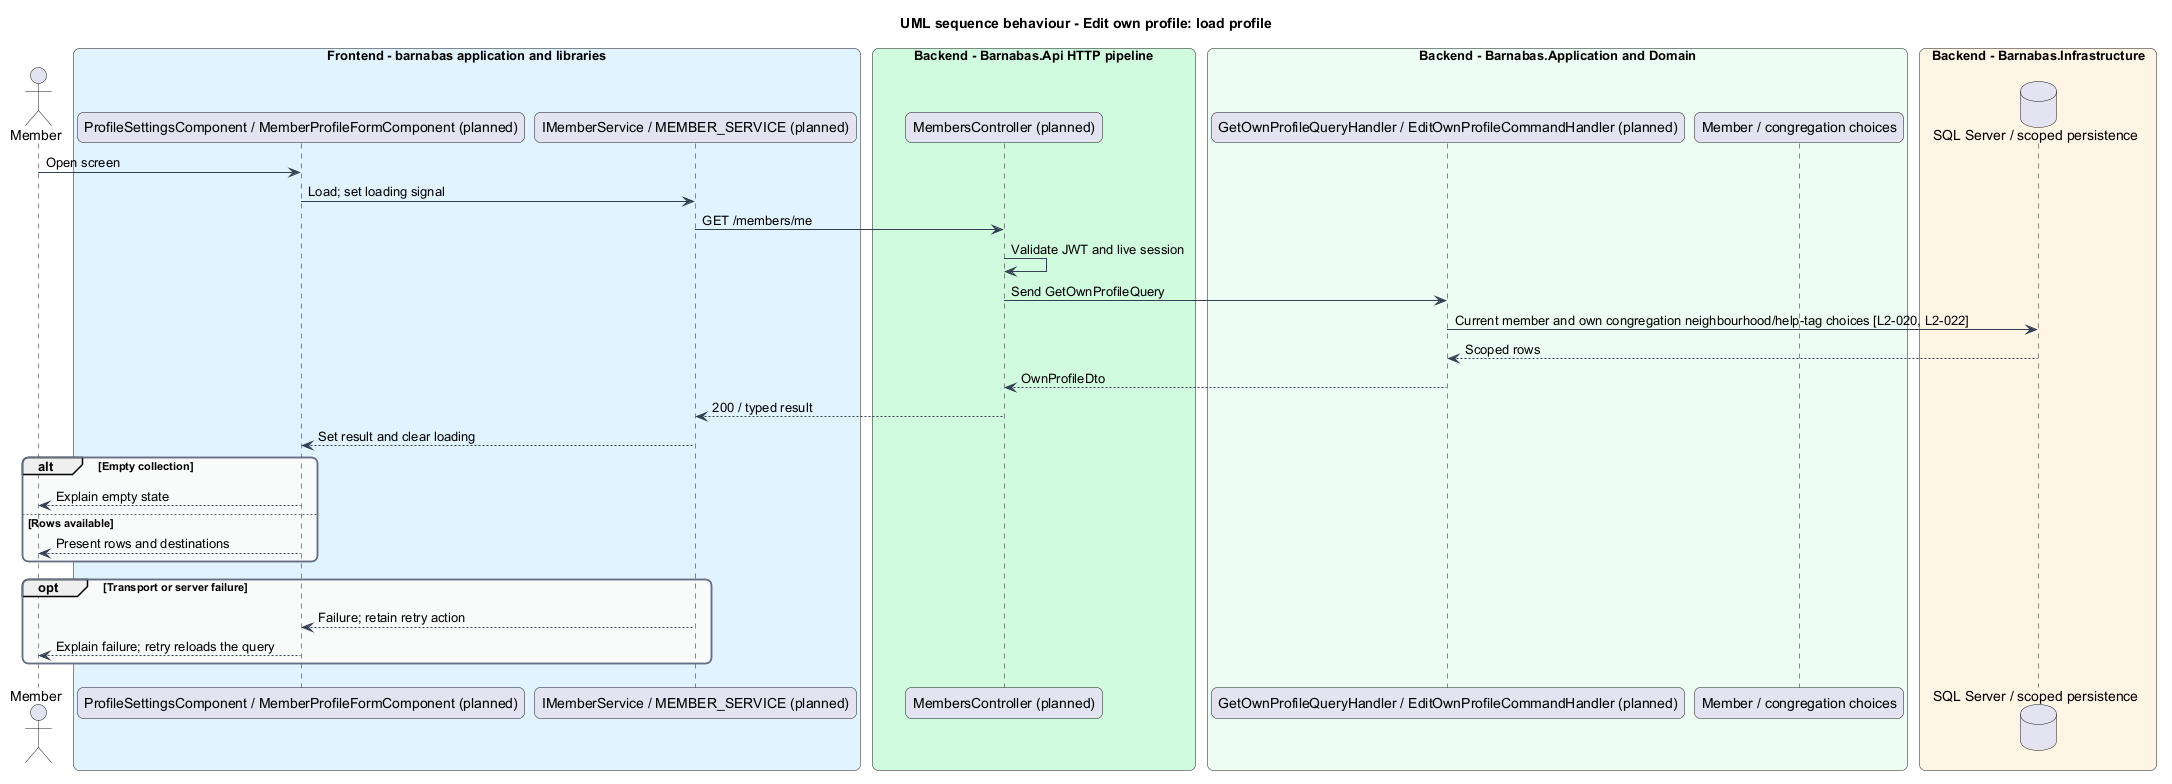

The diagram above was rendered by PlantUML. Its source (embedded in the PNG):
@startuml
title UML sequence behaviour - Edit own profile: load profile
skinparam backgroundColor #FFFFFF
skinparam shadowing false
skinparam roundcorner 12
skinparam defaultFontName Arial
skinparam ArrowColor #344054
skinparam rectangle {
  BorderColor #344054
  FontColor #101828
}
skinparam package {
  BorderColor #667085
  FontColor #101828
  BackgroundColor #F9FAFB
}
actor "Member" as actor
box "Frontend - barnabas application and libraries" #E0F2FE
  participant "ProfileSettingsComponent / MemberProfileFormComponent (planned)" as page
  participant "IMemberService / MEMBER_SERVICE (planned)" as client
end box
box "Backend - Barnabas.Api HTTP pipeline" #D1FADF
  participant "MembersController (planned)" as api
end box
box "Backend - Barnabas.Application and Domain" #ECFDF3
  participant "GetOwnProfileQueryHandler / EditOwnProfileCommandHandler (planned)" as handler
  participant "Member / congregation choices" as entity
end box
box "Backend - Barnabas.Infrastructure" #FFF4E5
  database "SQL Server / scoped persistence" as db
end box
actor -> page : Open screen
page -> client : Load; set loading signal
client -> api : GET /members/me
api -> api : Validate JWT and live session
api -> handler : Send GetOwnProfileQuery
handler -> db : Current member and own congregation neighbourhood/help-tag choices [L2-020, L2-022]
db --> handler : Scoped rows
handler --> api : OwnProfileDto
api --> client : 200 / typed result
client --> page : Set result and clear loading
alt Empty collection
  page --> actor : Explain empty state
else Rows available
  page --> actor : Present rows and destinations
end
opt Transport or server failure
  client --> page : Failure; retain retry action
  page --> actor : Explain failure; retry reloads the query
end
@enduml